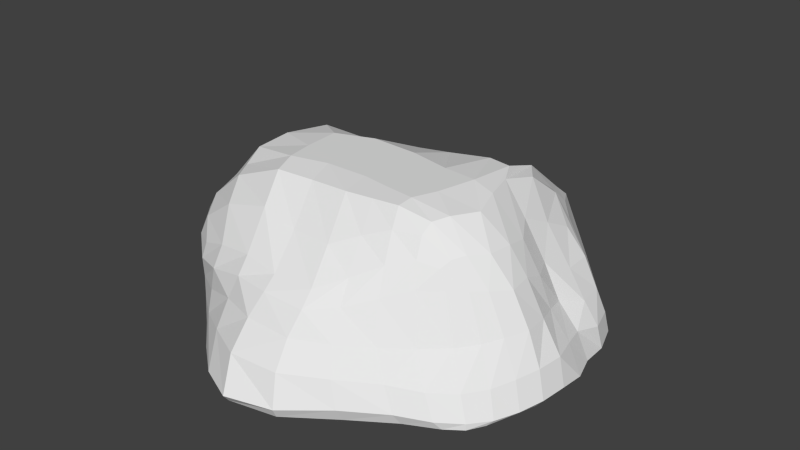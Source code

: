 # Source: hill.blend  (saved by Blender 2.79.1; exported with 4.5.12 LTS)
import bpy
from mathutils import Matrix  # noqa: F401  (used for matrix-valued properties, if any)

bpy.ops.wm.read_factory_settings(use_empty=True)
scene = bpy.context.scene
scene.name = 'Scene'

# ---- collections
col_collection_1 = bpy.data.collections.new('Collection 1'); scene.collection.children.link(col_collection_1)

# ---- world
world_world = bpy.data.worlds.new('World'); scene.world = world_world
world_world.color = (0.05088, 0.05088, 0.05088)
world_world.use_sun_shadow = False
world_world.sun_shadow_jitter_overblur = 0.0
world_world.cycles.sampling_method = 'NONE'
world_world.cycles.sample_map_resolution = 256

# ---- meshes
me_cube = bpy.data.meshes.new('Cube')
me_cube.from_pydata([(-1.448, -1.047, -0.775), (-1.469, -1.0, 1.535), (-1.822, 1.519, -0.7783), (-1.544, 1.347, 1.124), (1.158, -0.8338, -0.775), (0.6578, -0.5373, 2.451), (1.246, 1.053, -0.775), (0.8442, 0.9635, 1.938), (-2.009, -0.1461, 2.042), (-2.11, 0.002367, -0.775), (0.0005046, 1.853, 1.47), (-2.98e-08, 2.331, -0.775), (0.9006, 0.02498, 2.629), (1.417, 0.02947, -0.775), (-0.1167, -1.131, 1.86), (-0.05608, -1.623, -0.775), (-0.3233, 0.03218, 3.562), (-0.4853, 0.2788, -0.775), (-1.836, 0.439, 2.54), (-1.897, -0.5, -0.775), (0.4311, 1.373, 2.163), (-0.5687, 2.422, -0.7758), (0.7702, -0.3552, 2.686), (1.333, 0.5526, -0.775), (-0.8259, -1.12, 2.007), (0.7304, -1.082, -0.775), (-1.789, -0.5802, 2.16), (-2.382, 0.595, -0.775), (-0.65, 1.484, 1.595), (0.6262, 1.709, -0.775), (0.7488, 0.454, 2.672), (1.322, -0.459, -0.775), (0.292, -0.7522, 2.414), (-0.8589, -1.53, -0.775), (-1.128, -0.08172, 3.562), (0.2863, -0.0967, 3.562), (-0.3172, -0.5, 3.46), (-0.2795, 0.7909, 3.202), (0.7661, 0.1427, -0.775), (-1.585, 0.1198, -0.775), (-0.3112, -0.9536, -0.775), (-0.1311, 1.718, -0.7758), (-1.335, 1.341, -0.8212), (-1.27, -0.5506, -0.775), (0.7523, -0.6015, -0.775), (0.4131, 0.6942, 3.51), (0.1849, -0.4534, 3.502), (-1.025, -0.5452, 3.463), (-1.008, 0.7879, 2.815), (0.7484, 0.9585, -0.775), (-1.498, -1.035, 1.109), (-1.717, 0.8042, 2.358), (-1.837, 1.54, -0.7869), (-1.677, -0.7844, -0.775), (0.6117, 1.126, 2.49), (1.27, 1.06, -0.7736), (-0.9904, 2.042, -0.8308), (0.7018, -0.457, 2.625), (1.155, -0.834, -0.6075), (1.309, 0.8126, -0.775), (-1.18, -1.074, 1.857), (1.011, -0.94, -0.775), (-1.521, -1.015, -0.09029), (-1.924, -0.3726, 2.012), (-1.663, 1.524, 0.2523), (-2.234, 0.2898, -0.775), (-0.2528, 1.784, 1.389), (1.164, 0.9799, 0.4836), (0.2604, 2.074, -0.775), (0.8803, 0.2408, 2.494), (0.8938, -0.6646, 0.8278), (1.391, -0.2336, -0.775), (0.08321, -0.9277, 2.108), (-0.494, -1.713, -0.775), (-1.615, -0.2001, 3.245), (-0.02059, -0.05644, 3.562), (-0.2005, -0.8464, 2.582), (-0.3339, 0.3727, 3.562), (1.284, 0.0473, -0.775), (-1.072, 0.2162, -0.775), (-0.1385, -1.447, -0.775), (-0.3582, 1.013, -0.7751), (-0.05058, -1.663, -0.5221), (-0.1257, -1.399, 0.9293), (1.47, 0.02938, -0.5862), (1.213, 0.07967, 0.9259), (0.0, 2.395, -0.7225), (0.0, 2.213, 0.7075), (-2.185, -0.003099, -0.7618), (-2.184, -0.05216, 0.7001), (-1.525, -1.004, 0.5115), (-1.956, 0.1232, 2.386), (-1.738, 1.566, -0.2743), (-2.037, -0.2511, -0.775), (0.2651, 1.719, 1.704), (1.251, 1.006, -0.1494), (-0.2547, 2.463, -0.775), (0.8791, -0.1947, 2.642), (1.06, -0.7808, -0.01197), (1.408, 0.2983, -0.775), (-0.4842, -1.159, 1.896), (0.363, -1.326, -0.775), (-1.475, -1.07, -0.7588), (-1.658, -0.807, 1.878), (-1.619, 1.401, 0.8985), (-2.409, 1.009, -0.775), (-1.026, 1.539, 1.343), (1.019, 0.9967, 1.234), (1.017, 1.282, -0.775), (0.8033, 0.7142, 2.307), (0.736, -0.5587, 1.991), (1.242, -0.6888, -0.775), (0.4921, -0.6145, 2.585), (-1.184, -1.274, -0.775), (-0.7746, 0.04473, 3.562), (0.656, -0.03567, 3.321), (-0.3356, -0.2443, 3.562), (-0.02771, 1.504, 1.845), (0.1487, 0.2156, -0.775), (-1.938, 0.03329, -0.775), (-0.4537, -0.2781, -0.775), (-0.006373, 2.151, -0.775), (-0.1052, -1.561, 0.2635), (-0.09909, -1.26, 1.515), (1.397, 0.06057, 0.1336), (1.052, 0.06116, 1.883), (0.0, 2.366, 0.03807), (0.0, 2.024, 1.232), (-2.208, -0.01527, -0.0007329), (-2.142, -0.1051, 1.361), (-2.164, 0.5562, 0.6905), (-1.978, 0.4551, 1.821), (-1.949, -0.5408, 0.914), (-1.907, -0.5649, 1.632), (-1.983, -0.5001, -0.6361), (-1.992, -0.515, 0.1969), (0.5331, 1.607, 0.969), (0.4755, 1.526, 1.679), (-0.5382, 2.123, 0.6639), (-0.5397, 1.762, 1.22), (-0.5428, 2.516, -0.8016), (-0.545, 2.469, -0.07359), (1.138, -0.3481, 0.9317), (0.9642, -0.3246, 1.926), (1.094, 0.4924, 0.7061), (0.9484, 0.47, 1.657), (1.384, 0.5293, -0.7225), (1.277, 0.5129, 0.0201), (-0.9004, -1.292, 0.9525), (-0.8183, -1.238, 1.586), (0.4466, -1.02, 0.8179), (0.3466, -0.881, 1.779), (0.6964, -1.142, -0.4827), (0.5848, -1.107, 0.1363), (-0.5313, 1.713, -0.8178), (-2.244, 0.7581, -0.775), (-1.753, 0.585, -0.775), (-0.688, 2.098, -0.8091), (-0.8399, -0.7798, -0.775), (-1.683, -0.5, -0.775), (-1.024, -1.137, -0.775), (-1.416, -0.2232, -0.775), (1.19, -0.4868, -0.775), (0.2857, -0.7376, -0.775), (0.7576, -0.953, -0.775), (0.7768, -0.2463, -0.775), (0.1759, 0.7568, 3.463), (0.5059, 0.5104, 3.433), (0.3736, 0.262, 3.562), (0.3855, 1.077, 3.112), (-0.06147, -0.4753, 3.479), (0.4751, -0.413, 3.317), (0.2294, -0.5858, 3.076), (0.1967, -0.3135, 3.562), (-1.467, -0.5887, 2.964), (-0.6798, -0.5025, 3.433), (-0.9111, -0.8253, 2.867), (-1.088, -0.3345, 3.562), (-1.479, 0.5173, 3.298), (-0.6613, 0.8564, 2.958), (-1.147, 0.2634, 3.562), (-0.7933, 1.323, 2.258), (1.146, 0.6397, -0.775), (0.2809, 1.424, -0.775), (0.7575, 0.5426, -0.775), (0.6721, 1.442, -0.775), (-0.8372, -1.609, -0.5843), (-0.9152, -1.424, 0.2521), (1.373, -0.4402, -0.6412), (1.293, -0.3943, 0.0707), (0.6129, 1.776, -0.7225), (0.6148, 1.713, 0.07404), (-2.406, 0.5769, -0.7758), (-2.337, 0.5992, -0.1293), (-2.343, 1.026, -0.1166), (-2.242, 0.2846, -0.131), (-2.272, 0.2777, -0.7804), (1.01, 1.265, -0.04342), (0.2639, 2.092, 0.06009), (0.2545, 2.136, -0.6951), (1.197, -0.5891, -0.001888), (1.369, -0.1871, 0.1331), (1.443, -0.2221, -0.593), (-1.258, -1.215, 0.003462), (-0.5457, -1.608, 0.313), (-0.4776, -1.777, -0.5271), (0.2945, 1.873, -0.775), (0.1824, 0.8311, -0.775), (1.199, 0.3717, -0.775), (-0.4303, 1.371, 1.911), (-0.7875, 0.3951, 3.562), (-1.571, 0.105, 3.386), (-0.7398, -0.249, 3.562), (-0.5628, -0.8491, 2.614), (-1.339, -0.8318, 2.546), (0.5461, -0.2774, 3.372), (0.4599, -0.5098, 3.079), (0.01078, -0.6938, 2.841), (0.5461, 0.8513, 3.166), (0.5839, 0.2234, 3.434), (0.05847, 0.2918, 3.562), (0.2065, -0.2408, -0.775), (0.3731, -1.168, -0.775), (1.124, -0.8054, -0.775), (-1.817, -0.2522, -0.775), (-1.415, -0.8662, -0.775), (-0.6295, -1.408, -0.775), (-1.636, 1.495, -0.7953), (-2.117, 0.3574, -0.775), (-1.055, 0.9205, -0.7851), (0.2606, -1.346, 0.2251), (0.8564, -0.9569, 0.04412), (0.9661, -0.9914, -0.5596), (0.1261, -1.072, 1.56), (0.5506, -0.7041, 1.989), (0.6887, -0.8438, 0.8145), (-1.198, -1.169, 1.296), (-0.475, -1.288, 1.607), (-0.5386, -1.415, 1.014), (1.332, 0.2973, 0.08912), (1.323, 0.764, -0.1477), (1.355, 0.8085, -0.813), (1.041, 0.2653, 1.643), (1.033, 0.7344, 1.24), (1.195, 0.7368, 0.4865), (0.863, -0.441, 1.962), (1.072, -0.1518, 1.849), (1.232, -0.1526, 0.9616), (-0.25, 2.518, -0.0689), (-0.985, 2.105, -0.247), (-0.9909, 2.122, -0.8574), (-0.25, 2.052, 1.101), (-1.009, 1.659, 1.047), (-0.9833, 1.906, 0.3891), (0.7163, 1.205, 1.799), (0.2701, 1.882, 1.321), (0.2733, 1.989, 0.7257), (-2.148, -0.278, 0.1467), (-1.771, -0.8016, 0.002868), (-1.735, -0.8163, -0.7485), (-2.054, -0.346, 1.496), (-1.739, -0.8285, 1.328), (-1.765, -0.8058, 0.6405), (-1.896, 0.8301, 1.799), (-2.082, 0.1665, 1.514), (-2.146, 0.2453, 0.621), (-2.146, 0.955, 0.748), (-2.105, -0.3136, 0.8713), (-2.127, -0.2532, -0.6768), (0.876, 1.231, 0.7923), (-0.25, 2.33, 0.5907), (-0.25, 2.536, -0.7796), (1.038, -0.4996, 0.8707), (1.144, 0.2898, 0.8126), (1.462, 0.2868, -0.6949), (-1.255, -1.163, 0.6355), (0.1728, -1.228, 0.8695), (0.3455, -1.39, -0.4325), (-0.31, 2.263, -0.7751), (-0.9856, -0.214, -0.775), (1.265, -0.2474, -0.775), (0.2117, 1.277, 2.458), (-0.07682, -0.2835, 3.562), (-1.565, -0.4049, 2.989), (-1.321, 1.281, 1.324), (1.105, 0.9754, -0.775), (-1.19, -1.328, -0.7485), (1.281, -0.6499, -0.652), (1.035, 1.315, -0.7942), (-2.461, 0.9956, -0.8053)], [], [(289, 52, 2, 105), (288, 55, 6, 108), (287, 58, 4, 111), (286, 102, 0, 113), (285, 108, 6, 59), (284, 106, 3, 51), (283, 74, 8, 63), (282, 75, 16, 116), (281, 94, 10, 117), (280, 78, 13, 71), (279, 79, 17, 120), (278, 96, 11, 121), (277, 82, 15, 101), (274, 84, 13, 99), (271, 86, 11, 96), (268, 88, 9, 93), (104, 64, 266, 263), (133, 132, 262, 261), (129, 89, 267, 260), (135, 134, 259, 258), (259, 134, 19, 53), (128, 88, 268, 257), (137, 136, 256, 255), (107, 67, 269, 254), (139, 138, 253, 252), (127, 87, 270, 251), (141, 140, 250, 249), (250, 140, 21, 56), (126, 86, 271, 248), (143, 142, 247, 246), (110, 70, 272, 245), (145, 144, 244, 243), (125, 85, 273, 242), (147, 146, 241, 240), (241, 146, 23, 59), (124, 84, 274, 239), (149, 148, 238, 237), (90, 275, 236, 50), (151, 150, 235, 234), (123, 83, 276, 233), (153, 152, 232, 231), (232, 152, 25, 61), (122, 82, 277, 230), (187, 186, 205, 204), (229, 154, 41, 81), (228, 155, 42, 156), (227, 56, 21, 157), (226, 158, 40, 80), (225, 159, 43, 160), (224, 119, 39, 161), (223, 162, 31, 111), (222, 163, 44, 164), (221, 118, 38, 165), (220, 166, 37, 77), (219, 167, 45, 168), (218, 54, 20, 169), (217, 170, 36, 76), (216, 171, 46, 172), (215, 115, 35, 173), (214, 174, 26, 103), (213, 175, 47, 176), (212, 114, 34, 177), (211, 178, 18, 91), (210, 179, 48, 180), (209, 66, 28, 181), (208, 182, 23, 99), (207, 183, 49, 184), (206, 68, 29, 185), (205, 186, 33, 73), (102, 286, 203, 62), (189, 188, 202, 201), (202, 188, 31, 71), (98, 58, 287, 200), (191, 190, 199, 198), (199, 190, 29, 68), (95, 55, 288, 197), (193, 192, 196, 195), (196, 192, 27, 65), (92, 52, 289, 194), (235, 150, 153, 231), (264, 265, 89, 129), (131, 130, 265, 264), (194, 289, 192, 193), (150, 276, 230, 153), (276, 83, 122, 230), (88, 196, 65, 9), (195, 196, 88, 128), (132, 267, 257, 135), (267, 89, 128, 257), (197, 288, 190, 191), (90, 262, 258, 62), (262, 132, 135, 258), (86, 199, 68, 11), (198, 199, 86, 126), (138, 270, 248, 141), (270, 87, 126, 248), (200, 287, 188, 189), (64, 253, 249, 92), (253, 138, 141, 249), (84, 202, 71, 13), (201, 202, 84, 124), (144, 273, 239, 147), (273, 85, 124, 239), (203, 286, 186, 187), (67, 244, 240, 95), (244, 144, 147, 240), (82, 205, 73, 15), (183, 206, 185, 49), (41, 121, 206, 183), (121, 11, 68, 206), (118, 207, 184, 38), (17, 81, 207, 118), (81, 41, 183, 207), (78, 208, 99, 13), (38, 184, 208, 78), (184, 49, 182, 208), (179, 209, 181, 48), (37, 117, 209, 179), (117, 10, 66, 209), (114, 210, 180, 34), (16, 77, 210, 114), (77, 37, 179, 210), (74, 211, 91, 8), (34, 180, 211, 74), (180, 48, 178, 211), (175, 212, 177, 47), (36, 116, 212, 175), (116, 16, 114, 212), (100, 213, 176, 24), (14, 76, 213, 100), (76, 36, 175, 213), (60, 214, 103, 1), (24, 176, 214, 60), (176, 47, 174, 214), (171, 215, 173, 46), (22, 97, 215, 171), (97, 12, 115, 215), (112, 216, 172, 32), (5, 57, 216, 112), (57, 22, 171, 216), (72, 217, 76, 14), (32, 172, 217, 72), (172, 46, 170, 217), (167, 218, 169, 45), (30, 109, 218, 167), (109, 7, 54, 218), (115, 219, 168, 35), (12, 69, 219, 115), (69, 30, 167, 219), (75, 220, 77, 16), (35, 168, 220, 75), (168, 45, 166, 220), (163, 221, 165, 44), (40, 120, 221, 163), (120, 17, 118, 221), (101, 222, 164, 25), (15, 80, 222, 101), (80, 40, 163, 222), (61, 223, 111, 4), (25, 164, 223, 61), (164, 44, 162, 223), (159, 224, 161, 43), (19, 93, 224, 159), (93, 9, 119, 224), (113, 225, 160, 33), (0, 53, 225, 113), (53, 19, 159, 225), (73, 226, 80, 15), (33, 160, 226, 73), (160, 43, 158, 226), (155, 227, 157, 42), (27, 105, 227, 155), (105, 2, 56, 227), (119, 228, 156, 39), (9, 65, 228, 119), (65, 27, 155, 228), (79, 229, 81, 17), (39, 156, 229, 79), (156, 42, 154, 229), (204, 205, 82, 122), (148, 275, 203, 187), (275, 90, 62, 203), (230, 277, 152, 153), (83, 238, 204, 122), (238, 148, 187, 204), (58, 232, 61, 4), (231, 232, 58, 98), (32, 72, 233, 151), (72, 14, 123, 233), (233, 276, 150, 151), (5, 112, 234, 110), (112, 32, 151, 234), (234, 235, 70, 110), (24, 60, 236, 149), (60, 1, 50, 236), (236, 275, 148, 149), (14, 100, 237, 123), (100, 24, 149, 237), (237, 238, 83, 123), (142, 272, 200, 189), (272, 70, 98, 200), (239, 274, 146, 147), (85, 247, 201, 124), (247, 142, 189, 201), (55, 241, 59, 6), (240, 241, 55, 95), (30, 69, 242, 145), (69, 12, 125, 242), (242, 273, 144, 145), (7, 109, 243, 107), (109, 30, 145, 243), (243, 244, 67, 107), (22, 57, 245, 143), (57, 5, 110, 245), (245, 272, 142, 143), (12, 97, 246, 125), (97, 22, 143, 246), (246, 247, 85, 125), (136, 269, 197, 191), (269, 67, 95, 197), (248, 271, 140, 141), (87, 256, 198, 126), (256, 136, 191, 198), (52, 250, 56, 2), (249, 250, 52, 92), (28, 66, 251, 139), (66, 10, 127, 251), (251, 270, 138, 139), (3, 106, 252, 104), (106, 28, 139, 252), (252, 253, 64, 104), (20, 54, 254, 137), (54, 7, 107, 254), (254, 269, 136, 137), (10, 94, 255, 127), (94, 20, 137, 255), (255, 256, 87, 127), (130, 266, 194, 193), (266, 64, 92, 194), (257, 268, 134, 135), (89, 265, 195, 128), (265, 130, 193, 195), (102, 259, 53, 0), (258, 259, 102, 62), (26, 63, 260, 133), (63, 8, 129, 260), (260, 267, 132, 133), (1, 103, 261, 50), (103, 26, 133, 261), (261, 262, 90, 50), (18, 51, 263, 131), (51, 3, 104, 263), (263, 266, 130, 131), (8, 91, 264, 129), (91, 18, 131, 264), (134, 268, 93, 19), (140, 271, 96, 21), (146, 274, 99, 23), (152, 277, 101, 25), (154, 278, 121, 41), (42, 157, 278, 154), (157, 21, 96, 278), (158, 279, 120, 40), (43, 161, 279, 158), (161, 39, 79, 279), (162, 280, 71, 31), (44, 165, 280, 162), (165, 38, 78, 280), (166, 281, 117, 37), (45, 169, 281, 166), (169, 20, 94, 281), (170, 282, 116, 36), (46, 173, 282, 170), (173, 35, 75, 282), (174, 283, 63, 26), (47, 177, 283, 174), (177, 34, 74, 283), (178, 284, 51, 18), (48, 181, 284, 178), (181, 28, 106, 284), (182, 285, 59, 23), (49, 185, 285, 182), (185, 29, 108, 285), (186, 286, 113, 33), (188, 287, 111, 31), (190, 288, 108, 29), (192, 289, 105, 27), (70, 235, 231, 98)])
me_cube.use_remesh_preserve_volume = False
me_cube.use_remesh_preserve_attributes = False
me_cube.use_mirror_vertex_groups = False
me_cube.update()

# ---- objects
ob_hill = bpy.data.objects.new('hill', me_cube)

# ---- transforms, parenting, visibility, modifiers, constraints
ob_hill.location = (0.002542, -0.3439, 0.0)
ob_hill.scale = (2.988, 2.988, 1.0)
ob_hill.lineart.crease_threshold = 0.0

# ---- collection membership
col_collection_1.objects.link(ob_hill)

# ---- scene / render settings (as saved in the file)
scene.frame_start = 1; scene.frame_end = 250; scene.frame_set(1)
scene.render.engine = 'CYCLES'
scene.render.resolution_percentage = 50
scene.render.dither_intensity = 0.0
scene.cycles.use_denoising = False
scene.cycles.samples = 10
scene.cycles.sampling_pattern = 'TABULATED_SOBOL'
scene.cycles.light_sampling_threshold = 0.0
scene.cycles.use_adaptive_sampling = False
scene.cycles.use_light_tree = False
scene.cycles.blur_glossy = 0.0
scene.cycles.pixel_filter_type = 'GAUSSIAN'
scene.cycles.sample_clamp_indirect = 0.0
scene.view_settings.view_transform = 'Standard'
bpy.context.view_layer.update()

# ---- added for rendering (the .blend has no active camera and no usable light): camera, sun
cam_auto = bpy.data.cameras.new('AutoCamera')
cam_auto.lens = 50.0
cam_auto.sensor_width = 36.0
cam_auto.clip_end = 1000.0
ob_auto_camera = bpy.data.objects.new('AutoCamera', cam_auto)
scene.collection.objects.link(ob_auto_camera)
ob_auto_camera.location = (15.1675, -19.1855, 14.6691)
ob_auto_camera.rotation_euler = (1.09748, -7.21219e-08, 0.694738)
scene.camera = ob_auto_camera
light_auto_sun = bpy.data.lights.new('AutoSun', 'SUN')
light_auto_sun.energy = 3.0
light_auto_sun.angle = 0.0523599
ob_auto_sun = bpy.data.objects.new('AutoSun', light_auto_sun)
scene.collection.objects.link(ob_auto_sun)
ob_auto_sun.rotation_euler = (0.872665, 0.174533, 0.523599)
bpy.context.view_layer.update()
